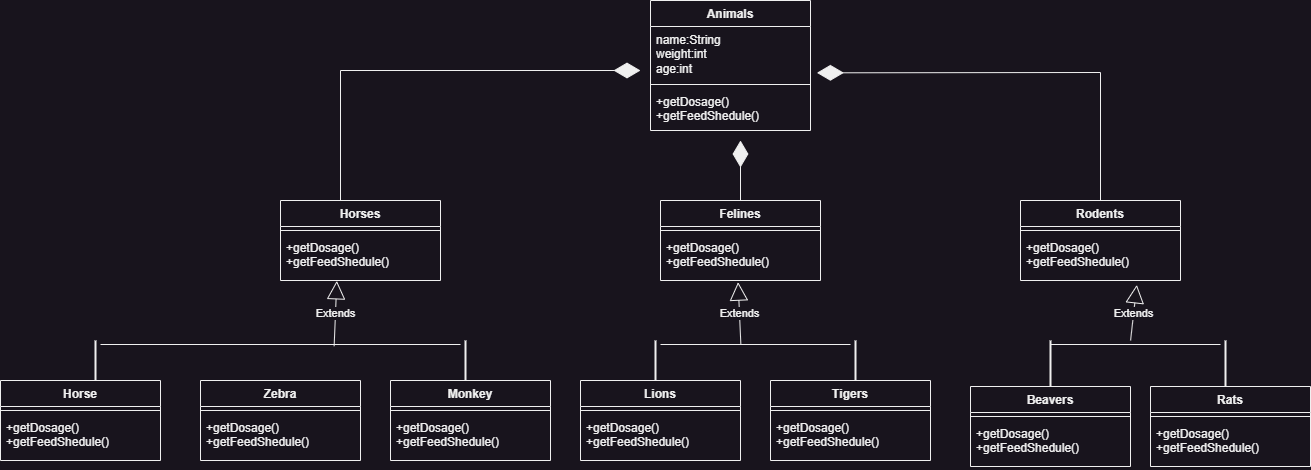

The diagram above was exported from draw.io. Its source (the exported page's mxGraphModel, read from the mxfile embedded in the PNG):
<mxGraphModel dx="1600" dy="822" grid="1" gridSize="10" guides="1" tooltips="1" connect="1" arrows="1" fold="1" page="1" pageScale="1" pageWidth="4681" pageHeight="3300" math="0" shadow="0">
  <root>
    <mxCell id="0" />
    <mxCell id="1" parent="0" />
    <mxCell id="COt8vQeDCxrPN3UIVafm-18" value="Animals" style="swimlane;fontStyle=1;align=center;verticalAlign=top;childLayout=stackLayout;horizontal=1;startSize=26;horizontalStack=0;resizeParent=1;resizeParentMax=0;resizeLast=0;collapsible=1;marginBottom=0;whiteSpace=wrap;html=1;" vertex="1" parent="1">
      <mxGeometry x="2030" y="10" width="160" height="130" as="geometry" />
    </mxCell>
    <mxCell id="COt8vQeDCxrPN3UIVafm-19" value="name:String&lt;br&gt;weight:int&lt;br&gt;age:int" style="text;strokeColor=none;fillColor=none;align=left;verticalAlign=top;spacingLeft=4;spacingRight=4;overflow=hidden;rotatable=0;points=[[0,0.5],[1,0.5]];portConstraint=eastwest;whiteSpace=wrap;html=1;" vertex="1" parent="COt8vQeDCxrPN3UIVafm-18">
      <mxGeometry y="26" width="160" height="54" as="geometry" />
    </mxCell>
    <mxCell id="COt8vQeDCxrPN3UIVafm-20" value="" style="line;strokeWidth=1;fillColor=none;align=left;verticalAlign=middle;spacingTop=-1;spacingLeft=3;spacingRight=3;rotatable=0;labelPosition=right;points=[];portConstraint=eastwest;strokeColor=inherit;" vertex="1" parent="COt8vQeDCxrPN3UIVafm-18">
      <mxGeometry y="80" width="160" height="8" as="geometry" />
    </mxCell>
    <mxCell id="COt8vQeDCxrPN3UIVafm-21" value="+getDosage()&lt;br&gt;+getFeedShedule()" style="text;strokeColor=none;fillColor=none;align=left;verticalAlign=top;spacingLeft=4;spacingRight=4;overflow=hidden;rotatable=0;points=[[0,0.5],[1,0.5]];portConstraint=eastwest;whiteSpace=wrap;html=1;" vertex="1" parent="COt8vQeDCxrPN3UIVafm-18">
      <mxGeometry y="88" width="160" height="42" as="geometry" />
    </mxCell>
    <mxCell id="COt8vQeDCxrPN3UIVafm-22" value="Felines" style="swimlane;fontStyle=1;align=center;verticalAlign=top;childLayout=stackLayout;horizontal=1;startSize=26;horizontalStack=0;resizeParent=1;resizeParentMax=0;resizeLast=0;collapsible=1;marginBottom=0;whiteSpace=wrap;html=1;" vertex="1" parent="1">
      <mxGeometry x="2040" y="210" width="160" height="80" as="geometry" />
    </mxCell>
    <mxCell id="COt8vQeDCxrPN3UIVafm-24" value="" style="line;strokeWidth=1;fillColor=none;align=left;verticalAlign=middle;spacingTop=-1;spacingLeft=3;spacingRight=3;rotatable=0;labelPosition=right;points=[];portConstraint=eastwest;strokeColor=inherit;" vertex="1" parent="COt8vQeDCxrPN3UIVafm-22">
      <mxGeometry y="26" width="160" height="8" as="geometry" />
    </mxCell>
    <mxCell id="COt8vQeDCxrPN3UIVafm-25" value="+getDosage()&lt;br&gt;+getFeedShedule()" style="text;strokeColor=none;fillColor=none;align=left;verticalAlign=top;spacingLeft=4;spacingRight=4;overflow=hidden;rotatable=0;points=[[0,0.5],[1,0.5]];portConstraint=eastwest;whiteSpace=wrap;html=1;" vertex="1" parent="COt8vQeDCxrPN3UIVafm-22">
      <mxGeometry y="34" width="160" height="46" as="geometry" />
    </mxCell>
    <mxCell id="COt8vQeDCxrPN3UIVafm-26" value="Horses" style="swimlane;fontStyle=1;align=center;verticalAlign=top;childLayout=stackLayout;horizontal=1;startSize=26;horizontalStack=0;resizeParent=1;resizeParentMax=0;resizeLast=0;collapsible=1;marginBottom=0;whiteSpace=wrap;html=1;" vertex="1" parent="1">
      <mxGeometry x="1660" y="210" width="160" height="80" as="geometry" />
    </mxCell>
    <mxCell id="COt8vQeDCxrPN3UIVafm-28" value="" style="line;strokeWidth=1;fillColor=none;align=left;verticalAlign=middle;spacingTop=-1;spacingLeft=3;spacingRight=3;rotatable=0;labelPosition=right;points=[];portConstraint=eastwest;strokeColor=inherit;" vertex="1" parent="COt8vQeDCxrPN3UIVafm-26">
      <mxGeometry y="26" width="160" height="8" as="geometry" />
    </mxCell>
    <mxCell id="COt8vQeDCxrPN3UIVafm-29" value="+getDosage()&lt;br&gt;+getFeedShedule()" style="text;strokeColor=none;fillColor=none;align=left;verticalAlign=top;spacingLeft=4;spacingRight=4;overflow=hidden;rotatable=0;points=[[0,0.5],[1,0.5]];portConstraint=eastwest;whiteSpace=wrap;html=1;" vertex="1" parent="COt8vQeDCxrPN3UIVafm-26">
      <mxGeometry y="34" width="160" height="46" as="geometry" />
    </mxCell>
    <mxCell id="COt8vQeDCxrPN3UIVafm-30" value="Rodents" style="swimlane;fontStyle=1;align=center;verticalAlign=top;childLayout=stackLayout;horizontal=1;startSize=26;horizontalStack=0;resizeParent=1;resizeParentMax=0;resizeLast=0;collapsible=1;marginBottom=0;whiteSpace=wrap;html=1;" vertex="1" parent="1">
      <mxGeometry x="2400" y="210" width="160" height="80" as="geometry" />
    </mxCell>
    <mxCell id="COt8vQeDCxrPN3UIVafm-32" value="" style="line;strokeWidth=1;fillColor=none;align=left;verticalAlign=middle;spacingTop=-1;spacingLeft=3;spacingRight=3;rotatable=0;labelPosition=right;points=[];portConstraint=eastwest;strokeColor=inherit;" vertex="1" parent="COt8vQeDCxrPN3UIVafm-30">
      <mxGeometry y="26" width="160" height="8" as="geometry" />
    </mxCell>
    <mxCell id="COt8vQeDCxrPN3UIVafm-33" value="+getDosage()&lt;br&gt;+getFeedShedule()" style="text;strokeColor=none;fillColor=none;align=left;verticalAlign=top;spacingLeft=4;spacingRight=4;overflow=hidden;rotatable=0;points=[[0,0.5],[1,0.5]];portConstraint=eastwest;whiteSpace=wrap;html=1;" vertex="1" parent="COt8vQeDCxrPN3UIVafm-30">
      <mxGeometry y="34" width="160" height="46" as="geometry" />
    </mxCell>
    <mxCell id="COt8vQeDCxrPN3UIVafm-34" value="Monkey" style="swimlane;fontStyle=1;align=center;verticalAlign=top;childLayout=stackLayout;horizontal=1;startSize=26;horizontalStack=0;resizeParent=1;resizeParentMax=0;resizeLast=0;collapsible=1;marginBottom=0;whiteSpace=wrap;html=1;" vertex="1" parent="1">
      <mxGeometry x="1770" y="390" width="160" height="80" as="geometry" />
    </mxCell>
    <mxCell id="COt8vQeDCxrPN3UIVafm-36" value="" style="line;strokeWidth=1;fillColor=none;align=left;verticalAlign=middle;spacingTop=-1;spacingLeft=3;spacingRight=3;rotatable=0;labelPosition=right;points=[];portConstraint=eastwest;strokeColor=inherit;" vertex="1" parent="COt8vQeDCxrPN3UIVafm-34">
      <mxGeometry y="26" width="160" height="8" as="geometry" />
    </mxCell>
    <mxCell id="COt8vQeDCxrPN3UIVafm-37" value="+getDosage()&lt;br&gt;+getFeedShedule()" style="text;strokeColor=none;fillColor=none;align=left;verticalAlign=top;spacingLeft=4;spacingRight=4;overflow=hidden;rotatable=0;points=[[0,0.5],[1,0.5]];portConstraint=eastwest;whiteSpace=wrap;html=1;" vertex="1" parent="COt8vQeDCxrPN3UIVafm-34">
      <mxGeometry y="34" width="160" height="46" as="geometry" />
    </mxCell>
    <mxCell id="COt8vQeDCxrPN3UIVafm-38" value="Zebra" style="swimlane;fontStyle=1;align=center;verticalAlign=top;childLayout=stackLayout;horizontal=1;startSize=26;horizontalStack=0;resizeParent=1;resizeParentMax=0;resizeLast=0;collapsible=1;marginBottom=0;whiteSpace=wrap;html=1;" vertex="1" parent="1">
      <mxGeometry x="1580" y="390" width="160" height="80" as="geometry" />
    </mxCell>
    <mxCell id="COt8vQeDCxrPN3UIVafm-40" value="" style="line;strokeWidth=1;fillColor=none;align=left;verticalAlign=middle;spacingTop=-1;spacingLeft=3;spacingRight=3;rotatable=0;labelPosition=right;points=[];portConstraint=eastwest;strokeColor=inherit;" vertex="1" parent="COt8vQeDCxrPN3UIVafm-38">
      <mxGeometry y="26" width="160" height="8" as="geometry" />
    </mxCell>
    <mxCell id="COt8vQeDCxrPN3UIVafm-41" value="+getDosage()&lt;br&gt;+getFeedShedule()" style="text;strokeColor=none;fillColor=none;align=left;verticalAlign=top;spacingLeft=4;spacingRight=4;overflow=hidden;rotatable=0;points=[[0,0.5],[1,0.5]];portConstraint=eastwest;whiteSpace=wrap;html=1;" vertex="1" parent="COt8vQeDCxrPN3UIVafm-38">
      <mxGeometry y="34" width="160" height="46" as="geometry" />
    </mxCell>
    <mxCell id="COt8vQeDCxrPN3UIVafm-42" value="Horse" style="swimlane;fontStyle=1;align=center;verticalAlign=top;childLayout=stackLayout;horizontal=1;startSize=26;horizontalStack=0;resizeParent=1;resizeParentMax=0;resizeLast=0;collapsible=1;marginBottom=0;whiteSpace=wrap;html=1;" vertex="1" parent="1">
      <mxGeometry x="1380" y="390" width="160" height="80" as="geometry" />
    </mxCell>
    <mxCell id="COt8vQeDCxrPN3UIVafm-44" value="" style="line;strokeWidth=1;fillColor=none;align=left;verticalAlign=middle;spacingTop=-1;spacingLeft=3;spacingRight=3;rotatable=0;labelPosition=right;points=[];portConstraint=eastwest;strokeColor=inherit;" vertex="1" parent="COt8vQeDCxrPN3UIVafm-42">
      <mxGeometry y="26" width="160" height="8" as="geometry" />
    </mxCell>
    <mxCell id="COt8vQeDCxrPN3UIVafm-45" value="+getDosage()&lt;br&gt;+getFeedShedule()" style="text;strokeColor=none;fillColor=none;align=left;verticalAlign=top;spacingLeft=4;spacingRight=4;overflow=hidden;rotatable=0;points=[[0,0.5],[1,0.5]];portConstraint=eastwest;whiteSpace=wrap;html=1;" vertex="1" parent="COt8vQeDCxrPN3UIVafm-42">
      <mxGeometry y="34" width="160" height="46" as="geometry" />
    </mxCell>
    <mxCell id="COt8vQeDCxrPN3UIVafm-46" value="Tigers" style="swimlane;fontStyle=1;align=center;verticalAlign=top;childLayout=stackLayout;horizontal=1;startSize=26;horizontalStack=0;resizeParent=1;resizeParentMax=0;resizeLast=0;collapsible=1;marginBottom=0;whiteSpace=wrap;html=1;" vertex="1" parent="1">
      <mxGeometry x="2150" y="390" width="160" height="80" as="geometry" />
    </mxCell>
    <mxCell id="COt8vQeDCxrPN3UIVafm-48" value="" style="line;strokeWidth=1;fillColor=none;align=left;verticalAlign=middle;spacingTop=-1;spacingLeft=3;spacingRight=3;rotatable=0;labelPosition=right;points=[];portConstraint=eastwest;strokeColor=inherit;" vertex="1" parent="COt8vQeDCxrPN3UIVafm-46">
      <mxGeometry y="26" width="160" height="8" as="geometry" />
    </mxCell>
    <mxCell id="COt8vQeDCxrPN3UIVafm-49" value="+getDosage()&lt;br&gt;+getFeedShedule()" style="text;strokeColor=none;fillColor=none;align=left;verticalAlign=top;spacingLeft=4;spacingRight=4;overflow=hidden;rotatable=0;points=[[0,0.5],[1,0.5]];portConstraint=eastwest;whiteSpace=wrap;html=1;" vertex="1" parent="COt8vQeDCxrPN3UIVafm-46">
      <mxGeometry y="34" width="160" height="46" as="geometry" />
    </mxCell>
    <mxCell id="COt8vQeDCxrPN3UIVafm-50" value="Lions" style="swimlane;fontStyle=1;align=center;verticalAlign=top;childLayout=stackLayout;horizontal=1;startSize=26;horizontalStack=0;resizeParent=1;resizeParentMax=0;resizeLast=0;collapsible=1;marginBottom=0;whiteSpace=wrap;html=1;" vertex="1" parent="1">
      <mxGeometry x="1960" y="390" width="160" height="80" as="geometry" />
    </mxCell>
    <mxCell id="COt8vQeDCxrPN3UIVafm-52" value="" style="line;strokeWidth=1;fillColor=none;align=left;verticalAlign=middle;spacingTop=-1;spacingLeft=3;spacingRight=3;rotatable=0;labelPosition=right;points=[];portConstraint=eastwest;strokeColor=inherit;" vertex="1" parent="COt8vQeDCxrPN3UIVafm-50">
      <mxGeometry y="26" width="160" height="8" as="geometry" />
    </mxCell>
    <mxCell id="COt8vQeDCxrPN3UIVafm-53" value="+getDosage()&lt;br&gt;+getFeedShedule()" style="text;strokeColor=none;fillColor=none;align=left;verticalAlign=top;spacingLeft=4;spacingRight=4;overflow=hidden;rotatable=0;points=[[0,0.5],[1,0.5]];portConstraint=eastwest;whiteSpace=wrap;html=1;" vertex="1" parent="COt8vQeDCxrPN3UIVafm-50">
      <mxGeometry y="34" width="160" height="46" as="geometry" />
    </mxCell>
    <mxCell id="COt8vQeDCxrPN3UIVafm-54" value="Rats" style="swimlane;fontStyle=1;align=center;verticalAlign=top;childLayout=stackLayout;horizontal=1;startSize=26;horizontalStack=0;resizeParent=1;resizeParentMax=0;resizeLast=0;collapsible=1;marginBottom=0;whiteSpace=wrap;html=1;" vertex="1" parent="1">
      <mxGeometry x="2530" y="396" width="160" height="80" as="geometry" />
    </mxCell>
    <mxCell id="COt8vQeDCxrPN3UIVafm-56" value="" style="line;strokeWidth=1;fillColor=none;align=left;verticalAlign=middle;spacingTop=-1;spacingLeft=3;spacingRight=3;rotatable=0;labelPosition=right;points=[];portConstraint=eastwest;strokeColor=inherit;" vertex="1" parent="COt8vQeDCxrPN3UIVafm-54">
      <mxGeometry y="26" width="160" height="8" as="geometry" />
    </mxCell>
    <mxCell id="COt8vQeDCxrPN3UIVafm-57" value="+getDosage()&lt;br&gt;+getFeedShedule()" style="text;strokeColor=none;fillColor=none;align=left;verticalAlign=top;spacingLeft=4;spacingRight=4;overflow=hidden;rotatable=0;points=[[0,0.5],[1,0.5]];portConstraint=eastwest;whiteSpace=wrap;html=1;" vertex="1" parent="COt8vQeDCxrPN3UIVafm-54">
      <mxGeometry y="34" width="160" height="46" as="geometry" />
    </mxCell>
    <mxCell id="COt8vQeDCxrPN3UIVafm-58" value="Beavers" style="swimlane;fontStyle=1;align=center;verticalAlign=top;childLayout=stackLayout;horizontal=1;startSize=26;horizontalStack=0;resizeParent=1;resizeParentMax=0;resizeLast=0;collapsible=1;marginBottom=0;whiteSpace=wrap;html=1;" vertex="1" parent="1">
      <mxGeometry x="2350" y="396" width="160" height="80" as="geometry" />
    </mxCell>
    <mxCell id="COt8vQeDCxrPN3UIVafm-60" value="" style="line;strokeWidth=1;fillColor=none;align=left;verticalAlign=middle;spacingTop=-1;spacingLeft=3;spacingRight=3;rotatable=0;labelPosition=right;points=[];portConstraint=eastwest;strokeColor=inherit;" vertex="1" parent="COt8vQeDCxrPN3UIVafm-58">
      <mxGeometry y="26" width="160" height="8" as="geometry" />
    </mxCell>
    <mxCell id="COt8vQeDCxrPN3UIVafm-61" value="+getDosage()&lt;br&gt;+getFeedShedule()" style="text;strokeColor=none;fillColor=none;align=left;verticalAlign=top;spacingLeft=4;spacingRight=4;overflow=hidden;rotatable=0;points=[[0,0.5],[1,0.5]];portConstraint=eastwest;whiteSpace=wrap;html=1;" vertex="1" parent="COt8vQeDCxrPN3UIVafm-58">
      <mxGeometry y="34" width="160" height="46" as="geometry" />
    </mxCell>
    <mxCell id="COt8vQeDCxrPN3UIVafm-62" value="" style="endArrow=diamondThin;endFill=1;endSize=24;html=1;rounded=0;exitX=0.375;exitY=0;exitDx=0;exitDy=0;exitPerimeter=0;" edge="1" parent="1" source="COt8vQeDCxrPN3UIVafm-26">
      <mxGeometry width="160" relative="1" as="geometry">
        <mxPoint x="1720" y="80" as="sourcePoint" />
        <mxPoint x="2020" y="80" as="targetPoint" />
        <Array as="points">
          <mxPoint x="1720" y="80" />
        </Array>
      </mxGeometry>
    </mxCell>
    <mxCell id="COt8vQeDCxrPN3UIVafm-63" value="" style="endArrow=diamondThin;endFill=1;endSize=24;html=1;rounded=0;exitX=0.5;exitY=0;exitDx=0;exitDy=0;" edge="1" parent="1" source="COt8vQeDCxrPN3UIVafm-22">
      <mxGeometry width="160" relative="1" as="geometry">
        <mxPoint x="2090" y="190" as="sourcePoint" />
        <mxPoint x="2120" y="150" as="targetPoint" />
      </mxGeometry>
    </mxCell>
    <mxCell id="COt8vQeDCxrPN3UIVafm-64" value="" style="endArrow=diamondThin;endFill=1;endSize=24;html=1;rounded=0;entryX=1.04;entryY=0.858;entryDx=0;entryDy=0;entryPerimeter=0;exitX=0.5;exitY=0;exitDx=0;exitDy=0;" edge="1" parent="1" source="COt8vQeDCxrPN3UIVafm-30" target="COt8vQeDCxrPN3UIVafm-19">
      <mxGeometry width="160" relative="1" as="geometry">
        <mxPoint x="2480" y="82" as="sourcePoint" />
        <mxPoint x="2407.33" y="80" as="targetPoint" />
        <Array as="points">
          <mxPoint x="2480" y="82" />
        </Array>
      </mxGeometry>
    </mxCell>
    <mxCell id="COt8vQeDCxrPN3UIVafm-66" value="" style="line;strokeWidth=1;fillColor=none;align=left;verticalAlign=middle;spacingTop=-1;spacingLeft=3;spacingRight=3;rotatable=0;labelPosition=right;points=[];portConstraint=eastwest;strokeColor=inherit;" vertex="1" parent="1">
      <mxGeometry x="1480" y="350" width="360" height="8" as="geometry" />
    </mxCell>
    <mxCell id="COt8vQeDCxrPN3UIVafm-67" value="" style="line;strokeWidth=1;fillColor=none;align=left;verticalAlign=middle;spacingTop=-1;spacingLeft=3;spacingRight=3;rotatable=0;labelPosition=right;points=[];portConstraint=eastwest;strokeColor=inherit;" vertex="1" parent="1">
      <mxGeometry x="2040" y="350" width="190" height="8" as="geometry" />
    </mxCell>
    <mxCell id="COt8vQeDCxrPN3UIVafm-68" value="" style="line;strokeWidth=1;fillColor=none;align=left;verticalAlign=middle;spacingTop=-1;spacingLeft=3;spacingRight=3;rotatable=0;labelPosition=right;points=[];portConstraint=eastwest;strokeColor=inherit;" vertex="1" parent="1">
      <mxGeometry x="2430" y="350" width="170" height="8" as="geometry" />
    </mxCell>
    <mxCell id="COt8vQeDCxrPN3UIVafm-69" value="" style="line;strokeWidth=2;direction=south;html=1;" vertex="1" parent="1">
      <mxGeometry x="2600" y="350" width="10" height="46" as="geometry" />
    </mxCell>
    <mxCell id="COt8vQeDCxrPN3UIVafm-70" value="" style="line;strokeWidth=2;direction=south;html=1;" vertex="1" parent="1">
      <mxGeometry x="2425" y="350" width="10" height="46" as="geometry" />
    </mxCell>
    <mxCell id="COt8vQeDCxrPN3UIVafm-71" value="" style="line;strokeWidth=2;direction=south;html=1;" vertex="1" parent="1">
      <mxGeometry x="2230" y="350" width="10" height="40" as="geometry" />
    </mxCell>
    <mxCell id="COt8vQeDCxrPN3UIVafm-72" value="" style="line;strokeWidth=2;direction=south;html=1;" vertex="1" parent="1">
      <mxGeometry x="2030" y="350" width="10" height="40" as="geometry" />
    </mxCell>
    <mxCell id="COt8vQeDCxrPN3UIVafm-73" value="" style="line;strokeWidth=2;direction=south;html=1;" vertex="1" parent="1">
      <mxGeometry x="1470" y="350" width="10" height="40" as="geometry" />
    </mxCell>
    <mxCell id="COt8vQeDCxrPN3UIVafm-74" value="" style="line;strokeWidth=2;direction=south;html=1;" vertex="1" parent="1">
      <mxGeometry x="1840" y="350" width="10" height="40" as="geometry" />
    </mxCell>
    <mxCell id="COt8vQeDCxrPN3UIVafm-77" value="Extends" style="endArrow=block;endSize=16;endFill=0;html=1;rounded=0;exitX=0.471;exitY=0;exitDx=0;exitDy=0;exitPerimeter=0;entryX=0.727;entryY=1.095;entryDx=0;entryDy=0;entryPerimeter=0;" edge="1" parent="1" source="COt8vQeDCxrPN3UIVafm-68" target="COt8vQeDCxrPN3UIVafm-33">
      <mxGeometry width="160" relative="1" as="geometry">
        <mxPoint x="2435" y="320" as="sourcePoint" />
        <mxPoint x="2595" y="320" as="targetPoint" />
      </mxGeometry>
    </mxCell>
    <mxCell id="COt8vQeDCxrPN3UIVafm-78" value="Extends" style="endArrow=block;endSize=16;endFill=0;html=1;rounded=0;exitX=0.423;exitY=0.542;exitDx=0;exitDy=0;exitPerimeter=0;entryX=0.485;entryY=1.036;entryDx=0;entryDy=0;entryPerimeter=0;" edge="1" parent="1" source="COt8vQeDCxrPN3UIVafm-67" target="COt8vQeDCxrPN3UIVafm-25">
      <mxGeometry width="160" relative="1" as="geometry">
        <mxPoint x="2030" y="310" as="sourcePoint" />
        <mxPoint x="2190" y="310" as="targetPoint" />
      </mxGeometry>
    </mxCell>
    <mxCell id="COt8vQeDCxrPN3UIVafm-79" value="Extends" style="endArrow=block;endSize=16;endFill=0;html=1;rounded=0;exitX=0.649;exitY=0.708;exitDx=0;exitDy=0;exitPerimeter=0;entryX=0.352;entryY=1.007;entryDx=0;entryDy=0;entryPerimeter=0;" edge="1" parent="1" source="COt8vQeDCxrPN3UIVafm-66" target="COt8vQeDCxrPN3UIVafm-29">
      <mxGeometry width="160" relative="1" as="geometry">
        <mxPoint x="1700" y="330" as="sourcePoint" />
        <mxPoint x="1860" y="330" as="targetPoint" />
      </mxGeometry>
    </mxCell>
  </root>
</mxGraphModel>